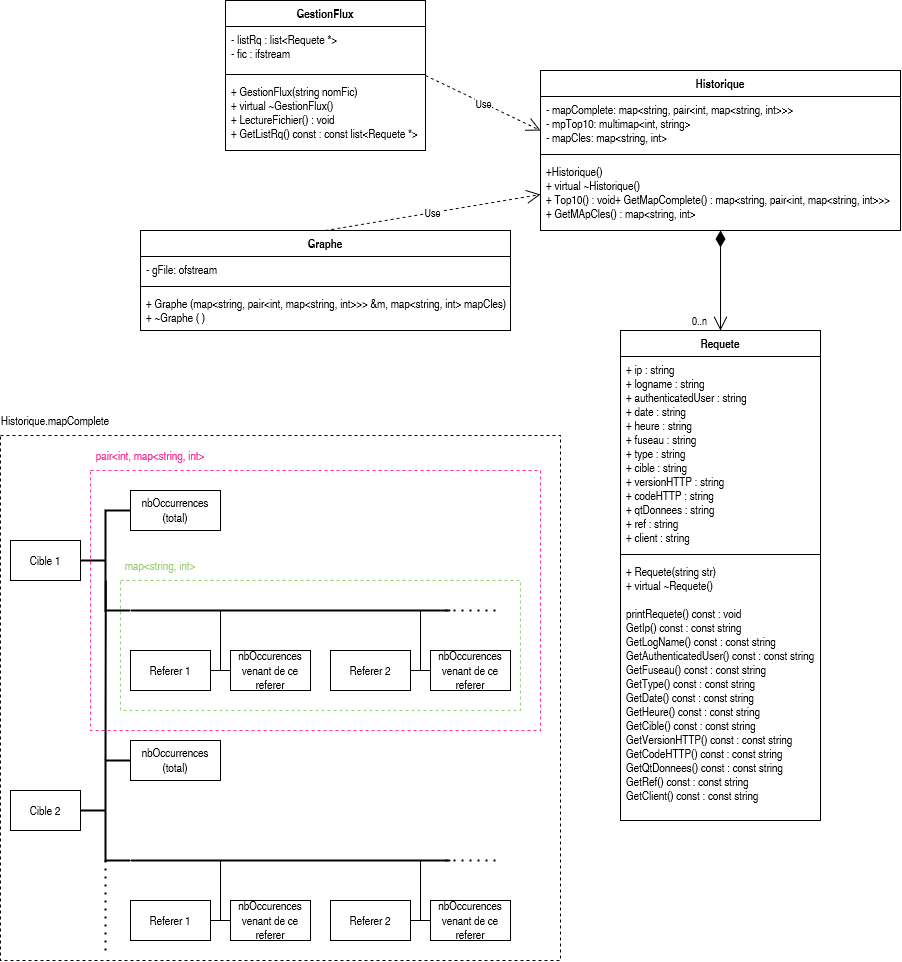

The diagram above was exported from draw.io. Its source (the exported page's mxGraphModel, read from the mxfile embedded in the PNG):
<mxGraphModel dx="2327" dy="776" grid="1" gridSize="10" guides="1" tooltips="1" connect="1" arrows="1" fold="1" page="1" pageScale="1" pageWidth="827" pageHeight="1169" math="0" shadow="0">
  <root>
    <mxCell id="0" />
    <mxCell id="1" parent="0" />
    <mxCell id="_1FDpCXzge-wdVYGWe1c-44" value="" style="rounded=0;whiteSpace=wrap;html=1;fillColor=none;dashed=1;strokeColor=#97D077;" parent="1" vertex="1">
      <mxGeometry x="20" y="670" width="400" height="130" as="geometry" />
    </mxCell>
    <mxCell id="_1FDpCXzge-wdVYGWe1c-46" value="" style="rounded=0;whiteSpace=wrap;html=1;fillColor=none;dashed=1;strokeColor=#FF3399;" parent="1" vertex="1">
      <mxGeometry x="-10" y="560" width="450" height="260" as="geometry" />
    </mxCell>
    <mxCell id="_1FDpCXzge-wdVYGWe1c-49" value="" style="rounded=0;whiteSpace=wrap;html=1;fillColor=none;dashed=1;strokeColor=#000000;" parent="1" vertex="1">
      <mxGeometry x="-100" y="525" width="560" height="525" as="geometry" />
    </mxCell>
    <mxCell id="_1FDpCXzge-wdVYGWe1c-5" value="Graphe" style="swimlane;fontStyle=1;align=center;verticalAlign=top;childLayout=stackLayout;horizontal=1;startSize=26;horizontalStack=0;resizeParent=1;resizeParentMax=0;resizeLast=0;collapsible=1;marginBottom=0;" parent="1" vertex="1">
      <mxGeometry x="40" y="320" width="370" height="100" as="geometry" />
    </mxCell>
    <mxCell id="_1FDpCXzge-wdVYGWe1c-6" value="- gFile: ofstream" style="text;strokeColor=none;fillColor=none;align=left;verticalAlign=top;spacingLeft=4;spacingRight=4;overflow=hidden;rotatable=0;points=[[0,0.5],[1,0.5]];portConstraint=eastwest;" parent="_1FDpCXzge-wdVYGWe1c-5" vertex="1">
      <mxGeometry y="26" width="370" height="26" as="geometry" />
    </mxCell>
    <mxCell id="_1FDpCXzge-wdVYGWe1c-7" value="" style="line;strokeWidth=1;fillColor=none;align=left;verticalAlign=middle;spacingTop=-1;spacingLeft=3;spacingRight=3;rotatable=0;labelPosition=right;points=[];portConstraint=eastwest;strokeColor=inherit;" parent="_1FDpCXzge-wdVYGWe1c-5" vertex="1">
      <mxGeometry y="52" width="370" height="8" as="geometry" />
    </mxCell>
    <mxCell id="_1FDpCXzge-wdVYGWe1c-8" value="+ Graphe (map&lt;string, pair&lt;int, map&lt;string, int&gt;&gt;&gt; &amp;m, map&lt;string, int&gt; mapCles)&#10;+ ~Graphe ( )" style="text;strokeColor=none;fillColor=none;align=left;verticalAlign=top;spacingLeft=4;spacingRight=4;overflow=hidden;rotatable=0;points=[[0,0.5],[1,0.5]];portConstraint=eastwest;" parent="_1FDpCXzge-wdVYGWe1c-5" vertex="1">
      <mxGeometry y="60" width="370" height="40" as="geometry" />
    </mxCell>
    <mxCell id="_1FDpCXzge-wdVYGWe1c-9" value="Historique" style="swimlane;fontStyle=1;align=center;verticalAlign=top;childLayout=stackLayout;horizontal=1;startSize=26;horizontalStack=0;resizeParent=1;resizeParentMax=0;resizeLast=0;collapsible=1;marginBottom=0;" parent="1" vertex="1">
      <mxGeometry x="440" y="160" width="360" height="160" as="geometry" />
    </mxCell>
    <mxCell id="_1FDpCXzge-wdVYGWe1c-10" value="- mapComplete: map&lt;string, pair&lt;int, map&lt;string, int&gt;&gt;&gt;&#10;- mpTop10: multimap&lt;int, string&gt;&#10;- mapCles: map&lt;string, int&gt;&#10;&#10;" style="text;strokeColor=none;fillColor=none;align=left;verticalAlign=top;spacingLeft=4;spacingRight=4;overflow=hidden;rotatable=0;points=[[0,0.5],[1,0.5]];portConstraint=eastwest;" parent="_1FDpCXzge-wdVYGWe1c-9" vertex="1">
      <mxGeometry y="26" width="360" height="54" as="geometry" />
    </mxCell>
    <mxCell id="_1FDpCXzge-wdVYGWe1c-11" value="" style="line;strokeWidth=1;fillColor=none;align=left;verticalAlign=middle;spacingTop=-1;spacingLeft=3;spacingRight=3;rotatable=0;labelPosition=right;points=[];portConstraint=eastwest;strokeColor=inherit;" parent="_1FDpCXzge-wdVYGWe1c-9" vertex="1">
      <mxGeometry y="80" width="360" height="8" as="geometry" />
    </mxCell>
    <mxCell id="_1FDpCXzge-wdVYGWe1c-12" value="+Historique()&#10;+ virtual ~Historique()&#10;+ Top10() : void+ GetMapComplete() : map&lt;string, pair&lt;int, map&lt;string, int&gt;&gt;&gt;&#10;+ GetMApCles() : map&lt;string, int&gt;" style="text;strokeColor=none;fillColor=none;align=left;verticalAlign=top;spacingLeft=4;spacingRight=4;overflow=hidden;rotatable=0;points=[[0,0.5],[1,0.5]];portConstraint=eastwest;" parent="_1FDpCXzge-wdVYGWe1c-9" vertex="1">
      <mxGeometry y="88" width="360" height="72" as="geometry" />
    </mxCell>
    <mxCell id="_1FDpCXzge-wdVYGWe1c-13" value="GestionFlux" style="swimlane;fontStyle=1;align=center;verticalAlign=top;childLayout=stackLayout;horizontal=1;startSize=26;horizontalStack=0;resizeParent=1;resizeParentMax=0;resizeLast=0;collapsible=1;marginBottom=0;" parent="1" vertex="1">
      <mxGeometry x="125" y="90" width="200" height="150" as="geometry" />
    </mxCell>
    <mxCell id="_1FDpCXzge-wdVYGWe1c-14" value="- listRq : list&lt;Requete *&gt;&#10;- fic : ifstream&#10;" style="text;strokeColor=none;fillColor=none;align=left;verticalAlign=top;spacingLeft=4;spacingRight=4;overflow=hidden;rotatable=0;points=[[0,0.5],[1,0.5]];portConstraint=eastwest;" parent="_1FDpCXzge-wdVYGWe1c-13" vertex="1">
      <mxGeometry y="26" width="200" height="44" as="geometry" />
    </mxCell>
    <mxCell id="_1FDpCXzge-wdVYGWe1c-15" value="" style="line;strokeWidth=1;fillColor=none;align=left;verticalAlign=middle;spacingTop=-1;spacingLeft=3;spacingRight=3;rotatable=0;labelPosition=right;points=[];portConstraint=eastwest;strokeColor=inherit;" parent="_1FDpCXzge-wdVYGWe1c-13" vertex="1">
      <mxGeometry y="70" width="200" height="8" as="geometry" />
    </mxCell>
    <mxCell id="_1FDpCXzge-wdVYGWe1c-16" value="+ GestionFlux(string nomFic)&#10;+ virtual ~GestionFlux()&#10;+ LectureFichier() : void&#10;+ GetListRq() const : const list&lt;Requete *&gt;&#10;" style="text;strokeColor=none;fillColor=none;align=left;verticalAlign=top;spacingLeft=4;spacingRight=4;overflow=hidden;rotatable=0;points=[[0,0.5],[1,0.5]];portConstraint=eastwest;" parent="_1FDpCXzge-wdVYGWe1c-13" vertex="1">
      <mxGeometry y="78" width="200" height="72" as="geometry" />
    </mxCell>
    <mxCell id="_1FDpCXzge-wdVYGWe1c-17" value="Requete" style="swimlane;fontStyle=1;align=center;verticalAlign=top;childLayout=stackLayout;horizontal=1;startSize=26;horizontalStack=0;resizeParent=1;resizeParentMax=0;resizeLast=0;collapsible=1;marginBottom=0;" parent="1" vertex="1">
      <mxGeometry x="520" y="420" width="200" height="490" as="geometry" />
    </mxCell>
    <mxCell id="_1FDpCXzge-wdVYGWe1c-18" value="+ ip : string&#10;+ logname : string&#10;+ authenticatedUser : string&#10;+ date : string&#10;+ heure : string&#10;+ fuseau : string&#10;+ type : string&#10;+ cible : string&#10;+ versionHTTP : string&#10;+ codeHTTP : string&#10;+ qtDonnees : string&#10;+ ref : string&#10;+ client : string&#10;" style="text;strokeColor=none;fillColor=none;align=left;verticalAlign=top;spacingLeft=4;spacingRight=4;overflow=hidden;rotatable=0;points=[[0,0.5],[1,0.5]];portConstraint=eastwest;" parent="_1FDpCXzge-wdVYGWe1c-17" vertex="1">
      <mxGeometry y="26" width="200" height="194" as="geometry" />
    </mxCell>
    <mxCell id="_1FDpCXzge-wdVYGWe1c-19" value="" style="line;strokeWidth=1;fillColor=none;align=left;verticalAlign=middle;spacingTop=-1;spacingLeft=3;spacingRight=3;rotatable=0;labelPosition=right;points=[];portConstraint=eastwest;strokeColor=inherit;" parent="_1FDpCXzge-wdVYGWe1c-17" vertex="1">
      <mxGeometry y="220" width="200" height="8" as="geometry" />
    </mxCell>
    <mxCell id="_1FDpCXzge-wdVYGWe1c-20" value="+ Requete(string str)&#10;+ virtual ~Requete()&#10;&#10;printRequete() const : void&#10;GetIp() const : const string &#10;GetLogName() const : const string &#10;GetAuthenticatedUser() const : const string &#10;GetFuseau() const : const string &#10;GetType() const : const string &#10;GetDate() const : const string &#10;GetHeure() const : const string &#10;GetCible() const : const string &#10;GetVersionHTTP() const : const string &#10;GetCodeHTTP() const : const string &#10;GetQtDonnees() const : const string &#10;GetRef() const : const string &#10;GetClient() const : const string" style="text;strokeColor=none;fillColor=none;align=left;verticalAlign=top;spacingLeft=4;spacingRight=4;overflow=hidden;rotatable=0;points=[[0,0.5],[1,0.5]];portConstraint=eastwest;" parent="_1FDpCXzge-wdVYGWe1c-17" vertex="1">
      <mxGeometry y="228" width="200" height="262" as="geometry" />
    </mxCell>
    <mxCell id="_1FDpCXzge-wdVYGWe1c-22" value="0..n" style="endArrow=open;html=1;endSize=12;startArrow=diamondThin;startSize=14;startFill=1;edgeStyle=orthogonalEdgeStyle;align=left;verticalAlign=bottom;rounded=0;entryX=0.5;entryY=0;entryDx=0;entryDy=0;exitX=0.5;exitY=1;exitDx=0;exitDy=0;" parent="1" source="_1FDpCXzge-wdVYGWe1c-9" target="_1FDpCXzge-wdVYGWe1c-17" edge="1">
      <mxGeometry x="1" y="-30" relative="1" as="geometry">
        <mxPoint x="550" y="360" as="sourcePoint" />
        <mxPoint x="780" y="420" as="targetPoint" />
        <mxPoint as="offset" />
      </mxGeometry>
    </mxCell>
    <mxCell id="_1FDpCXzge-wdVYGWe1c-29" value="Use" style="endArrow=open;endSize=12;dashed=1;html=1;rounded=0;entryX=0;entryY=0.63;entryDx=0;entryDy=0;entryPerimeter=0;exitX=1;exitY=0.5;exitDx=0;exitDy=0;" parent="1" source="_1FDpCXzge-wdVYGWe1c-13" target="_1FDpCXzge-wdVYGWe1c-10" edge="1">
      <mxGeometry width="160" relative="1" as="geometry">
        <mxPoint x="240" y="220" as="sourcePoint" />
        <mxPoint x="400" y="220" as="targetPoint" />
      </mxGeometry>
    </mxCell>
    <mxCell id="_1FDpCXzge-wdVYGWe1c-30" value="Use" style="endArrow=open;endSize=12;dashed=1;html=1;rounded=0;exitX=0.5;exitY=0;exitDx=0;exitDy=0;entryX=0;entryY=0.5;entryDx=0;entryDy=0;" parent="1" source="_1FDpCXzge-wdVYGWe1c-5" target="_1FDpCXzge-wdVYGWe1c-12" edge="1">
      <mxGeometry width="160" relative="1" as="geometry">
        <mxPoint x="430" y="300" as="sourcePoint" />
        <mxPoint x="590" y="300" as="targetPoint" />
      </mxGeometry>
    </mxCell>
    <mxCell id="_1FDpCXzge-wdVYGWe1c-31" value="Cible 1" style="rounded=0;whiteSpace=wrap;html=1;" parent="1" vertex="1">
      <mxGeometry x="-90" y="630" width="70" height="40" as="geometry" />
    </mxCell>
    <mxCell id="_1FDpCXzge-wdVYGWe1c-32" value="" style="strokeWidth=2;html=1;shape=mxgraph.flowchart.annotation_2;align=left;labelPosition=right;pointerEvents=1;" parent="1" vertex="1">
      <mxGeometry x="-20" y="600" width="50" height="100" as="geometry" />
    </mxCell>
    <mxCell id="_1FDpCXzge-wdVYGWe1c-33" value="&lt;div&gt;nbOccurrences&lt;/div&gt;&lt;div&gt;(total)&lt;/div&gt;" style="rounded=0;whiteSpace=wrap;html=1;" parent="1" vertex="1">
      <mxGeometry x="30" y="580" width="90" height="40" as="geometry" />
    </mxCell>
    <mxCell id="_1FDpCXzge-wdVYGWe1c-34" value="" style="edgeStyle=orthogonalEdgeStyle;sourcePerimeterSpacing=0;targetPerimeterSpacing=0;startArrow=none;endArrow=none;rounded=0;targetPortConstraint=eastwest;sourcePortConstraint=northsouth;curved=0;rounded=0;" parent="1" target="_1FDpCXzge-wdVYGWe1c-36" edge="1">
      <mxGeometry relative="1" as="geometry">
        <mxPoint x="120" y="700" as="sourcePoint" />
      </mxGeometry>
    </mxCell>
    <mxCell id="_1FDpCXzge-wdVYGWe1c-35" value="" style="edgeStyle=orthogonalEdgeStyle;sourcePerimeterSpacing=0;targetPerimeterSpacing=0;startArrow=none;endArrow=none;rounded=0;targetPortConstraint=eastwest;sourcePortConstraint=northsouth;curved=0;rounded=0;" parent="1" target="_1FDpCXzge-wdVYGWe1c-37" edge="1">
      <mxGeometry relative="1" as="geometry">
        <mxPoint x="120" y="700" as="sourcePoint" />
      </mxGeometry>
    </mxCell>
    <mxCell id="_1FDpCXzge-wdVYGWe1c-36" value="Referer 1" style="whiteSpace=wrap;html=1;align=center;verticalAlign=middle;treeFolding=1;treeMoving=1;" parent="1" vertex="1">
      <mxGeometry x="30" y="740" width="80" height="40" as="geometry" />
    </mxCell>
    <mxCell id="_1FDpCXzge-wdVYGWe1c-37" value="nbOccurences venant de ce referer" style="whiteSpace=wrap;html=1;align=center;verticalAlign=middle;treeFolding=1;treeMoving=1;" parent="1" vertex="1">
      <mxGeometry x="130" y="740" width="80" height="40" as="geometry" />
    </mxCell>
    <mxCell id="_1FDpCXzge-wdVYGWe1c-38" value="" style="edgeStyle=orthogonalEdgeStyle;sourcePerimeterSpacing=0;targetPerimeterSpacing=0;startArrow=none;endArrow=none;rounded=0;targetPortConstraint=eastwest;sourcePortConstraint=northsouth;curved=0;rounded=0;" parent="1" target="_1FDpCXzge-wdVYGWe1c-40" edge="1">
      <mxGeometry relative="1" as="geometry">
        <mxPoint x="320" y="700" as="sourcePoint" />
      </mxGeometry>
    </mxCell>
    <mxCell id="_1FDpCXzge-wdVYGWe1c-39" value="" style="edgeStyle=orthogonalEdgeStyle;sourcePerimeterSpacing=0;targetPerimeterSpacing=0;startArrow=none;endArrow=none;rounded=0;targetPortConstraint=eastwest;sourcePortConstraint=northsouth;curved=0;rounded=0;" parent="1" target="_1FDpCXzge-wdVYGWe1c-41" edge="1">
      <mxGeometry relative="1" as="geometry">
        <mxPoint x="320" y="700" as="sourcePoint" />
      </mxGeometry>
    </mxCell>
    <mxCell id="_1FDpCXzge-wdVYGWe1c-40" value="Referer 2" style="whiteSpace=wrap;html=1;align=center;verticalAlign=middle;treeFolding=1;treeMoving=1;" parent="1" vertex="1">
      <mxGeometry x="230" y="740" width="80" height="40" as="geometry" />
    </mxCell>
    <mxCell id="_1FDpCXzge-wdVYGWe1c-41" value="nbOccurences venant de ce referer" style="whiteSpace=wrap;html=1;align=center;verticalAlign=middle;treeFolding=1;treeMoving=1;" parent="1" vertex="1">
      <mxGeometry x="330" y="740" width="80" height="40" as="geometry" />
    </mxCell>
    <mxCell id="_1FDpCXzge-wdVYGWe1c-42" value="" style="endArrow=none;html=1;rounded=0;exitX=1;exitY=1;exitDx=0;exitDy=0;exitPerimeter=0;strokeWidth=2;" parent="1" source="_1FDpCXzge-wdVYGWe1c-32" edge="1">
      <mxGeometry width="50" height="50" relative="1" as="geometry">
        <mxPoint x="120" y="700" as="sourcePoint" />
        <mxPoint x="350" y="700" as="targetPoint" />
      </mxGeometry>
    </mxCell>
    <mxCell id="_1FDpCXzge-wdVYGWe1c-43" value="" style="endArrow=none;dashed=1;html=1;dashPattern=1 3;strokeWidth=2;rounded=0;" parent="1" edge="1">
      <mxGeometry width="50" height="50" relative="1" as="geometry">
        <mxPoint x="345" y="700" as="sourcePoint" />
        <mxPoint x="395" y="700" as="targetPoint" />
      </mxGeometry>
    </mxCell>
    <mxCell id="_1FDpCXzge-wdVYGWe1c-47" value="pair&amp;lt;int, map&amp;lt;string, int&amp;gt;" style="text;html=1;strokeColor=none;fillColor=none;align=center;verticalAlign=middle;whiteSpace=wrap;rounded=0;fontColor=#FF3399;" parent="1" vertex="1">
      <mxGeometry x="-10" y="530" width="120" height="30" as="geometry" />
    </mxCell>
    <mxCell id="_1FDpCXzge-wdVYGWe1c-48" value="map&amp;lt;string, int&amp;gt;" style="text;html=1;strokeColor=none;fillColor=none;align=center;verticalAlign=middle;whiteSpace=wrap;rounded=0;fontColor=#97D077;" parent="1" vertex="1">
      <mxGeometry x="20" y="640" width="80" height="30" as="geometry" />
    </mxCell>
    <mxCell id="_1FDpCXzge-wdVYGWe1c-50" value="Historique.mapComplete" style="text;html=1;strokeColor=none;fillColor=none;align=center;verticalAlign=middle;whiteSpace=wrap;rounded=0;fontColor=#000000;" parent="1" vertex="1">
      <mxGeometry x="-100" y="495" width="110" height="30" as="geometry" />
    </mxCell>
    <mxCell id="_1FDpCXzge-wdVYGWe1c-51" value="Cible 2" style="rounded=0;whiteSpace=wrap;html=1;" parent="1" vertex="1">
      <mxGeometry x="-90" y="880" width="70" height="40" as="geometry" />
    </mxCell>
    <mxCell id="_1FDpCXzge-wdVYGWe1c-52" value="" style="strokeWidth=2;html=1;shape=mxgraph.flowchart.annotation_2;align=left;labelPosition=right;pointerEvents=1;" parent="1" vertex="1">
      <mxGeometry x="-20" y="850" width="50" height="100" as="geometry" />
    </mxCell>
    <mxCell id="_1FDpCXzge-wdVYGWe1c-53" value="&lt;div&gt;nbOccurrences&lt;/div&gt;&lt;div&gt;(total)&lt;/div&gt;" style="rounded=0;whiteSpace=wrap;html=1;" parent="1" vertex="1">
      <mxGeometry x="30" y="830" width="90" height="40" as="geometry" />
    </mxCell>
    <mxCell id="_1FDpCXzge-wdVYGWe1c-54" value="" style="edgeStyle=orthogonalEdgeStyle;sourcePerimeterSpacing=0;targetPerimeterSpacing=0;startArrow=none;endArrow=none;rounded=0;targetPortConstraint=eastwest;sourcePortConstraint=northsouth;curved=0;rounded=0;" parent="1" target="_1FDpCXzge-wdVYGWe1c-56" edge="1">
      <mxGeometry relative="1" as="geometry">
        <mxPoint x="120" y="950" as="sourcePoint" />
      </mxGeometry>
    </mxCell>
    <mxCell id="_1FDpCXzge-wdVYGWe1c-55" value="" style="edgeStyle=orthogonalEdgeStyle;sourcePerimeterSpacing=0;targetPerimeterSpacing=0;startArrow=none;endArrow=none;rounded=0;targetPortConstraint=eastwest;sourcePortConstraint=northsouth;curved=0;rounded=0;" parent="1" target="_1FDpCXzge-wdVYGWe1c-57" edge="1">
      <mxGeometry relative="1" as="geometry">
        <mxPoint x="120" y="950" as="sourcePoint" />
      </mxGeometry>
    </mxCell>
    <mxCell id="_1FDpCXzge-wdVYGWe1c-56" value="Referer 1" style="whiteSpace=wrap;html=1;align=center;verticalAlign=middle;treeFolding=1;treeMoving=1;" parent="1" vertex="1">
      <mxGeometry x="30" y="990" width="80" height="40" as="geometry" />
    </mxCell>
    <mxCell id="_1FDpCXzge-wdVYGWe1c-57" value="nbOccurences venant de ce referer" style="whiteSpace=wrap;html=1;align=center;verticalAlign=middle;treeFolding=1;treeMoving=1;" parent="1" vertex="1">
      <mxGeometry x="130" y="990" width="80" height="40" as="geometry" />
    </mxCell>
    <mxCell id="_1FDpCXzge-wdVYGWe1c-58" value="" style="edgeStyle=orthogonalEdgeStyle;sourcePerimeterSpacing=0;targetPerimeterSpacing=0;startArrow=none;endArrow=none;rounded=0;targetPortConstraint=eastwest;sourcePortConstraint=northsouth;curved=0;rounded=0;" parent="1" target="_1FDpCXzge-wdVYGWe1c-60" edge="1">
      <mxGeometry relative="1" as="geometry">
        <mxPoint x="320" y="950" as="sourcePoint" />
      </mxGeometry>
    </mxCell>
    <mxCell id="_1FDpCXzge-wdVYGWe1c-59" value="" style="edgeStyle=orthogonalEdgeStyle;sourcePerimeterSpacing=0;targetPerimeterSpacing=0;startArrow=none;endArrow=none;rounded=0;targetPortConstraint=eastwest;sourcePortConstraint=northsouth;curved=0;rounded=0;" parent="1" target="_1FDpCXzge-wdVYGWe1c-61" edge="1">
      <mxGeometry relative="1" as="geometry">
        <mxPoint x="320" y="950" as="sourcePoint" />
      </mxGeometry>
    </mxCell>
    <mxCell id="_1FDpCXzge-wdVYGWe1c-60" value="Referer 2" style="whiteSpace=wrap;html=1;align=center;verticalAlign=middle;treeFolding=1;treeMoving=1;" parent="1" vertex="1">
      <mxGeometry x="230" y="990" width="80" height="40" as="geometry" />
    </mxCell>
    <mxCell id="_1FDpCXzge-wdVYGWe1c-61" value="nbOccurences venant de ce referer" style="whiteSpace=wrap;html=1;align=center;verticalAlign=middle;treeFolding=1;treeMoving=1;" parent="1" vertex="1">
      <mxGeometry x="330" y="990" width="80" height="40" as="geometry" />
    </mxCell>
    <mxCell id="_1FDpCXzge-wdVYGWe1c-62" value="" style="endArrow=none;html=1;rounded=0;exitX=1;exitY=1;exitDx=0;exitDy=0;exitPerimeter=0;strokeWidth=2;" parent="1" source="_1FDpCXzge-wdVYGWe1c-52" edge="1">
      <mxGeometry width="50" height="50" relative="1" as="geometry">
        <mxPoint x="120" y="950" as="sourcePoint" />
        <mxPoint x="350" y="950" as="targetPoint" />
      </mxGeometry>
    </mxCell>
    <mxCell id="_1FDpCXzge-wdVYGWe1c-63" value="" style="endArrow=none;dashed=1;html=1;dashPattern=1 3;strokeWidth=2;rounded=0;" parent="1" edge="1">
      <mxGeometry width="50" height="50" relative="1" as="geometry">
        <mxPoint x="345" y="950" as="sourcePoint" />
        <mxPoint x="395" y="950" as="targetPoint" />
      </mxGeometry>
    </mxCell>
    <mxCell id="_1FDpCXzge-wdVYGWe1c-67" value="" style="endArrow=none;html=1;rounded=0;strokeWidth=2;fontColor=#000000;exitX=0.5;exitY=0;exitDx=0;exitDy=0;exitPerimeter=0;entryX=0.188;entryY=0.276;entryDx=0;entryDy=0;entryPerimeter=0;" parent="1" source="_1FDpCXzge-wdVYGWe1c-52" target="_1FDpCXzge-wdVYGWe1c-49" edge="1">
      <mxGeometry width="50" height="50" relative="1" as="geometry">
        <mxPoint x="290" y="840" as="sourcePoint" />
        <mxPoint x="340" y="790" as="targetPoint" />
      </mxGeometry>
    </mxCell>
    <mxCell id="_1FDpCXzge-wdVYGWe1c-71" value="" style="endArrow=none;dashed=1;html=1;dashPattern=1 3;strokeWidth=2;rounded=0;fontColor=#000000;exitX=0.5;exitY=1;exitDx=0;exitDy=0;exitPerimeter=0;" parent="1" source="_1FDpCXzge-wdVYGWe1c-52" edge="1">
      <mxGeometry width="50" height="50" relative="1" as="geometry">
        <mxPoint x="290" y="950" as="sourcePoint" />
        <mxPoint x="5" y="1040" as="targetPoint" />
      </mxGeometry>
    </mxCell>
  </root>
</mxGraphModel>